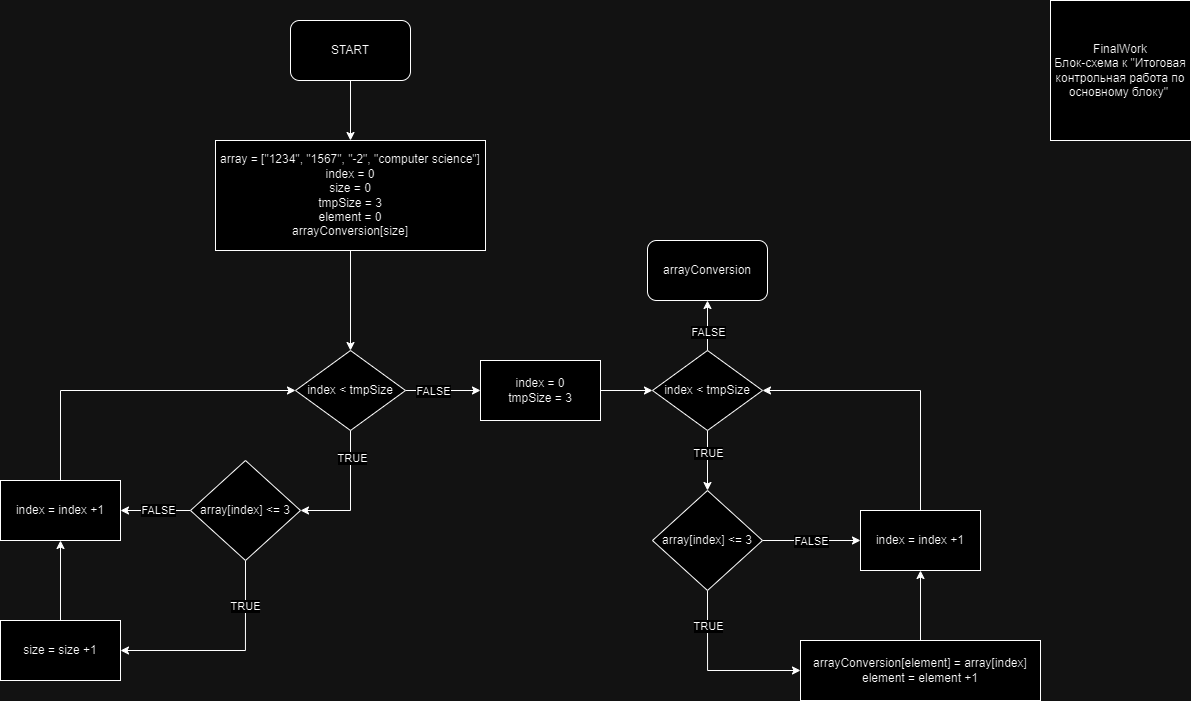

The diagram above was exported from draw.io. Its source (the exported page's mxGraphModel, read from the mxfile embedded in the PNG):
<mxGraphModel dx="1838" dy="994" grid="1" gridSize="10" guides="1" tooltips="1" connect="1" arrows="1" fold="1" page="1" pageScale="1" pageWidth="827" pageHeight="1169" math="0" shadow="0">
  <root>
    <mxCell id="0" />
    <mxCell id="1" parent="0" />
    <mxCell id="l3h806xAer0bUN6AJTpT-1" value="FinalWork&lt;div&gt;Блок-схема к &quot;Итоговая контрольная работа по основному блоку&quot;&lt;span style=&quot;background-color: initial;&quot;&gt;&amp;nbsp;&lt;/span&gt;&lt;/div&gt;" style="whiteSpace=wrap;html=1;aspect=fixed;" vertex="1" parent="1">
      <mxGeometry x="1380" y="120" width="140" height="140" as="geometry" />
    </mxCell>
    <mxCell id="l3h806xAer0bUN6AJTpT-10" value="" style="edgeStyle=orthogonalEdgeStyle;rounded=0;orthogonalLoop=1;jettySize=auto;html=1;" edge="1" parent="1" source="l3h806xAer0bUN6AJTpT-2" target="l3h806xAer0bUN6AJTpT-9">
      <mxGeometry relative="1" as="geometry" />
    </mxCell>
    <mxCell id="l3h806xAer0bUN6AJTpT-2" value="START" style="rounded=1;whiteSpace=wrap;html=1;" vertex="1" parent="1">
      <mxGeometry x="620" y="140" width="120" height="60" as="geometry" />
    </mxCell>
    <mxCell id="l3h806xAer0bUN6AJTpT-12" value="" style="edgeStyle=orthogonalEdgeStyle;rounded=0;orthogonalLoop=1;jettySize=auto;html=1;" edge="1" parent="1" source="l3h806xAer0bUN6AJTpT-9" target="l3h806xAer0bUN6AJTpT-11">
      <mxGeometry relative="1" as="geometry" />
    </mxCell>
    <mxCell id="l3h806xAer0bUN6AJTpT-9" value="array =&amp;nbsp;[&quot;1234&quot;, &quot;1567&quot;, &quot;-2&quot;, &quot;computer science&quot;]&lt;div&gt;index = 0&lt;/div&gt;&lt;div&gt;size = 0&lt;/div&gt;&lt;div&gt;tmpSize = 3&lt;/div&gt;&lt;div&gt;element = 0&lt;/div&gt;&lt;div&gt;arrayConversion[size]&lt;/div&gt;" style="rounded=0;whiteSpace=wrap;html=1;" vertex="1" parent="1">
      <mxGeometry x="545" y="260" width="270" height="110" as="geometry" />
    </mxCell>
    <mxCell id="l3h806xAer0bUN6AJTpT-15" style="edgeStyle=orthogonalEdgeStyle;rounded=0;orthogonalLoop=1;jettySize=auto;html=1;exitX=0.5;exitY=1;exitDx=0;exitDy=0;entryX=1;entryY=0.5;entryDx=0;entryDy=0;" edge="1" parent="1" source="l3h806xAer0bUN6AJTpT-11" target="l3h806xAer0bUN6AJTpT-13">
      <mxGeometry relative="1" as="geometry" />
    </mxCell>
    <mxCell id="l3h806xAer0bUN6AJTpT-41" value="TRUE" style="edgeLabel;html=1;align=center;verticalAlign=middle;resizable=0;points=[];" vertex="1" connectable="0" parent="l3h806xAer0bUN6AJTpT-15">
      <mxGeometry x="-0.5897" y="1" relative="1" as="geometry">
        <mxPoint as="offset" />
      </mxGeometry>
    </mxCell>
    <mxCell id="l3h806xAer0bUN6AJTpT-27" value="" style="edgeStyle=orthogonalEdgeStyle;rounded=0;orthogonalLoop=1;jettySize=auto;html=1;" edge="1" parent="1" source="l3h806xAer0bUN6AJTpT-11" target="l3h806xAer0bUN6AJTpT-26">
      <mxGeometry relative="1" as="geometry" />
    </mxCell>
    <mxCell id="l3h806xAer0bUN6AJTpT-28" value="FALSE" style="edgeLabel;html=1;align=center;verticalAlign=middle;resizable=0;points=[];" vertex="1" connectable="0" parent="l3h806xAer0bUN6AJTpT-27">
      <mxGeometry x="-0.2872" y="2" relative="1" as="geometry">
        <mxPoint y="2" as="offset" />
      </mxGeometry>
    </mxCell>
    <mxCell id="l3h806xAer0bUN6AJTpT-11" value="index &amp;lt; tmpSize" style="rhombus;whiteSpace=wrap;html=1;rounded=0;" vertex="1" parent="1">
      <mxGeometry x="625" y="470" width="110" height="80" as="geometry" />
    </mxCell>
    <mxCell id="l3h806xAer0bUN6AJTpT-18" style="edgeStyle=orthogonalEdgeStyle;rounded=0;orthogonalLoop=1;jettySize=auto;html=1;exitX=0;exitY=0.5;exitDx=0;exitDy=0;entryX=1;entryY=0.5;entryDx=0;entryDy=0;" edge="1" parent="1" source="l3h806xAer0bUN6AJTpT-13" target="l3h806xAer0bUN6AJTpT-17">
      <mxGeometry relative="1" as="geometry" />
    </mxCell>
    <mxCell id="l3h806xAer0bUN6AJTpT-19" value="FALSE" style="edgeLabel;html=1;align=center;verticalAlign=middle;resizable=0;points=[];" vertex="1" connectable="0" parent="l3h806xAer0bUN6AJTpT-18">
      <mxGeometry x="-0.06" y="-1" relative="1" as="geometry">
        <mxPoint as="offset" />
      </mxGeometry>
    </mxCell>
    <mxCell id="l3h806xAer0bUN6AJTpT-24" style="edgeStyle=orthogonalEdgeStyle;rounded=0;orthogonalLoop=1;jettySize=auto;html=1;exitX=0.5;exitY=1;exitDx=0;exitDy=0;entryX=1;entryY=0.5;entryDx=0;entryDy=0;" edge="1" parent="1" source="l3h806xAer0bUN6AJTpT-13" target="l3h806xAer0bUN6AJTpT-22">
      <mxGeometry relative="1" as="geometry" />
    </mxCell>
    <mxCell id="l3h806xAer0bUN6AJTpT-25" value="TRUE" style="edgeLabel;html=1;align=center;verticalAlign=middle;resizable=0;points=[];" vertex="1" connectable="0" parent="l3h806xAer0bUN6AJTpT-24">
      <mxGeometry x="0.1805" y="-1" relative="1" as="geometry">
        <mxPoint x="37" y="-44" as="offset" />
      </mxGeometry>
    </mxCell>
    <mxCell id="l3h806xAer0bUN6AJTpT-13" value="array[index] &amp;lt;= 3" style="rhombus;whiteSpace=wrap;html=1;rounded=0;" vertex="1" parent="1">
      <mxGeometry x="520" y="580" width="110" height="100" as="geometry" />
    </mxCell>
    <mxCell id="l3h806xAer0bUN6AJTpT-20" style="edgeStyle=orthogonalEdgeStyle;rounded=0;orthogonalLoop=1;jettySize=auto;html=1;exitX=0.5;exitY=0;exitDx=0;exitDy=0;entryX=0;entryY=0.5;entryDx=0;entryDy=0;" edge="1" parent="1" source="l3h806xAer0bUN6AJTpT-17" target="l3h806xAer0bUN6AJTpT-11">
      <mxGeometry relative="1" as="geometry" />
    </mxCell>
    <mxCell id="l3h806xAer0bUN6AJTpT-17" value="index = index +1" style="rounded=0;whiteSpace=wrap;html=1;" vertex="1" parent="1">
      <mxGeometry x="330" y="600" width="120" height="60" as="geometry" />
    </mxCell>
    <mxCell id="l3h806xAer0bUN6AJTpT-23" style="edgeStyle=orthogonalEdgeStyle;rounded=0;orthogonalLoop=1;jettySize=auto;html=1;exitX=0.5;exitY=0;exitDx=0;exitDy=0;entryX=0.5;entryY=1;entryDx=0;entryDy=0;" edge="1" parent="1" source="l3h806xAer0bUN6AJTpT-22" target="l3h806xAer0bUN6AJTpT-17">
      <mxGeometry relative="1" as="geometry" />
    </mxCell>
    <mxCell id="l3h806xAer0bUN6AJTpT-22" value="size = size +1" style="rounded=0;whiteSpace=wrap;html=1;" vertex="1" parent="1">
      <mxGeometry x="330" y="740" width="120" height="60" as="geometry" />
    </mxCell>
    <mxCell id="l3h806xAer0bUN6AJTpT-30" value="" style="edgeStyle=orthogonalEdgeStyle;rounded=0;orthogonalLoop=1;jettySize=auto;html=1;" edge="1" parent="1" source="l3h806xAer0bUN6AJTpT-26" target="l3h806xAer0bUN6AJTpT-29">
      <mxGeometry relative="1" as="geometry" />
    </mxCell>
    <mxCell id="l3h806xAer0bUN6AJTpT-26" value="index = 0&lt;div&gt;tmpSize = 3&lt;/div&gt;" style="rounded=0;whiteSpace=wrap;html=1;" vertex="1" parent="1">
      <mxGeometry x="810" y="480" width="120" height="60" as="geometry" />
    </mxCell>
    <mxCell id="l3h806xAer0bUN6AJTpT-33" value="" style="edgeStyle=orthogonalEdgeStyle;rounded=0;orthogonalLoop=1;jettySize=auto;html=1;exitX=0.5;exitY=1;exitDx=0;exitDy=0;" edge="1" parent="1" source="l3h806xAer0bUN6AJTpT-29" target="l3h806xAer0bUN6AJTpT-32">
      <mxGeometry relative="1" as="geometry">
        <mxPoint x="1037" y="570" as="sourcePoint" />
      </mxGeometry>
    </mxCell>
    <mxCell id="l3h806xAer0bUN6AJTpT-42" value="TRUE" style="edgeLabel;html=1;align=center;verticalAlign=middle;resizable=0;points=[];" vertex="1" connectable="0" parent="l3h806xAer0bUN6AJTpT-33">
      <mxGeometry x="0.2667" y="1" relative="1" as="geometry">
        <mxPoint x="-1" y="-15" as="offset" />
      </mxGeometry>
    </mxCell>
    <mxCell id="l3h806xAer0bUN6AJTpT-46" value="" style="edgeStyle=orthogonalEdgeStyle;rounded=0;orthogonalLoop=1;jettySize=auto;html=1;" edge="1" parent="1" source="l3h806xAer0bUN6AJTpT-29" target="l3h806xAer0bUN6AJTpT-45">
      <mxGeometry relative="1" as="geometry" />
    </mxCell>
    <mxCell id="l3h806xAer0bUN6AJTpT-47" value="FALSE" style="edgeLabel;html=1;align=center;verticalAlign=middle;resizable=0;points=[];" vertex="1" connectable="0" parent="l3h806xAer0bUN6AJTpT-46">
      <mxGeometry x="-0.2333" relative="1" as="geometry">
        <mxPoint as="offset" />
      </mxGeometry>
    </mxCell>
    <mxCell id="l3h806xAer0bUN6AJTpT-29" value="index &amp;lt; tmpSize" style="rhombus;whiteSpace=wrap;html=1;rounded=0;" vertex="1" parent="1">
      <mxGeometry x="982" y="470" width="110" height="80" as="geometry" />
    </mxCell>
    <mxCell id="l3h806xAer0bUN6AJTpT-40" value="" style="edgeStyle=orthogonalEdgeStyle;rounded=0;orthogonalLoop=1;jettySize=auto;html=1;" edge="1" parent="1" source="l3h806xAer0bUN6AJTpT-31" target="l3h806xAer0bUN6AJTpT-37">
      <mxGeometry relative="1" as="geometry" />
    </mxCell>
    <mxCell id="l3h806xAer0bUN6AJTpT-31" value="arrayConversion[element] = array[index]&lt;div&gt;element = element +1&lt;/div&gt;" style="rounded=0;whiteSpace=wrap;html=1;" vertex="1" parent="1">
      <mxGeometry x="1130" y="760" width="240" height="60" as="geometry" />
    </mxCell>
    <mxCell id="l3h806xAer0bUN6AJTpT-34" value="" style="edgeStyle=orthogonalEdgeStyle;rounded=0;orthogonalLoop=1;jettySize=auto;html=1;entryX=0;entryY=0.5;entryDx=0;entryDy=0;exitX=0.5;exitY=1;exitDx=0;exitDy=0;" edge="1" parent="1" source="l3h806xAer0bUN6AJTpT-32" target="l3h806xAer0bUN6AJTpT-31">
      <mxGeometry relative="1" as="geometry">
        <mxPoint x="1004" y="720" as="sourcePoint" />
        <mxPoint x="1107" y="800" as="targetPoint" />
      </mxGeometry>
    </mxCell>
    <mxCell id="l3h806xAer0bUN6AJTpT-35" value="TRUE" style="edgeLabel;html=1;align=center;verticalAlign=middle;resizable=0;points=[];" vertex="1" connectable="0" parent="l3h806xAer0bUN6AJTpT-34">
      <mxGeometry x="0.0161" y="2" relative="1" as="geometry">
        <mxPoint x="-8" y="-43" as="offset" />
      </mxGeometry>
    </mxCell>
    <mxCell id="l3h806xAer0bUN6AJTpT-38" value="" style="edgeStyle=orthogonalEdgeStyle;rounded=0;orthogonalLoop=1;jettySize=auto;html=1;" edge="1" parent="1" source="l3h806xAer0bUN6AJTpT-32" target="l3h806xAer0bUN6AJTpT-37">
      <mxGeometry relative="1" as="geometry" />
    </mxCell>
    <mxCell id="l3h806xAer0bUN6AJTpT-39" value="FALSE" style="edgeLabel;html=1;align=center;verticalAlign=middle;resizable=0;points=[];" vertex="1" connectable="0" parent="l3h806xAer0bUN6AJTpT-38">
      <mxGeometry x="-0.2347" y="-2" relative="1" as="geometry">
        <mxPoint x="11" y="-2" as="offset" />
      </mxGeometry>
    </mxCell>
    <mxCell id="l3h806xAer0bUN6AJTpT-32" value="array[index] &amp;lt;= 3" style="rhombus;whiteSpace=wrap;html=1;rounded=0;" vertex="1" parent="1">
      <mxGeometry x="982" y="610" width="110" height="100" as="geometry" />
    </mxCell>
    <mxCell id="l3h806xAer0bUN6AJTpT-44" style="edgeStyle=orthogonalEdgeStyle;rounded=0;orthogonalLoop=1;jettySize=auto;html=1;exitX=0.5;exitY=0;exitDx=0;exitDy=0;entryX=1;entryY=0.5;entryDx=0;entryDy=0;" edge="1" parent="1" source="l3h806xAer0bUN6AJTpT-37" target="l3h806xAer0bUN6AJTpT-29">
      <mxGeometry relative="1" as="geometry" />
    </mxCell>
    <mxCell id="l3h806xAer0bUN6AJTpT-37" value="index = index +1" style="rounded=0;whiteSpace=wrap;html=1;" vertex="1" parent="1">
      <mxGeometry x="1190" y="630" width="120" height="60" as="geometry" />
    </mxCell>
    <mxCell id="l3h806xAer0bUN6AJTpT-45" value="arrayConversion" style="rounded=1;whiteSpace=wrap;html=1;" vertex="1" parent="1">
      <mxGeometry x="977" y="360" width="120" height="60" as="geometry" />
    </mxCell>
  </root>
</mxGraphModel>